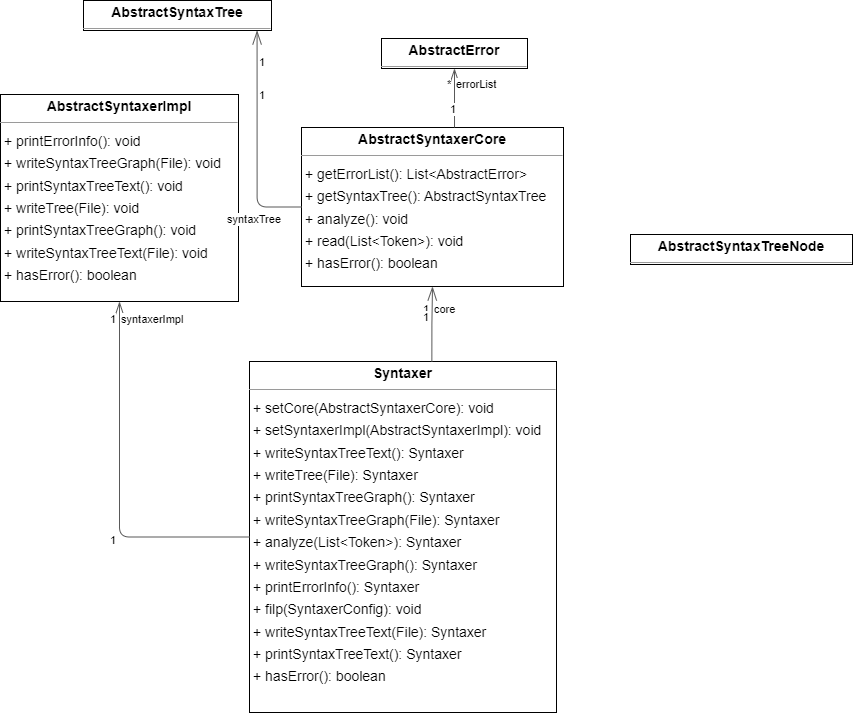

The diagram above was exported from draw.io. Its source (the exported page's mxGraphModel, read from the mxfile embedded in the PNG):
<mxGraphModel dx="1690" dy="1063" grid="1" gridSize="10" guides="1" tooltips="1" connect="1" arrows="1" fold="1" page="0" pageScale="1" pageWidth="827" pageHeight="1169" background="none" math="0" shadow="0">
  <root>
    <mxCell id="0" />
    <mxCell id="1" parent="0" />
    <mxCell id="node0" value="&lt;p style=&quot;margin:0px;margin-top:4px;text-align:center;&quot;&gt;&lt;b&gt;AbstractError&lt;/b&gt;&lt;/p&gt;&lt;hr size=&quot;1&quot;/&gt;" style="verticalAlign=top;align=left;overflow=fill;fontSize=14;fontFamily=Helvetica;html=1;rounded=0;shadow=0;comic=0;labelBackgroundColor=none;strokeWidth=1;" parent="1" vertex="1">
      <mxGeometry x="270" y="25" width="146" height="30" as="geometry" />
    </mxCell>
    <mxCell id="node1" value="&lt;p style=&quot;margin:0px;margin-top:4px;text-align:center;&quot;&gt;&lt;b&gt;AbstractSyntaxTree&lt;/b&gt;&lt;/p&gt;&lt;hr size=&quot;1&quot;/&gt;" style="verticalAlign=top;align=left;overflow=fill;fontSize=14;fontFamily=Helvetica;html=1;rounded=0;shadow=0;comic=0;labelBackgroundColor=none;strokeWidth=1;" parent="1" vertex="1">
      <mxGeometry x="-28" y="-13" width="188" height="30" as="geometry" />
    </mxCell>
    <mxCell id="node4" value="&lt;p style=&quot;margin:0px;margin-top:4px;text-align:center;&quot;&gt;&lt;b&gt;AbstractSyntaxTreeNode&lt;/b&gt;&lt;/p&gt;&lt;hr size=&quot;1&quot;/&gt;" style="verticalAlign=top;align=left;overflow=fill;fontSize=14;fontFamily=Helvetica;html=1;rounded=0;shadow=0;comic=0;labelBackgroundColor=none;strokeWidth=1;" parent="1" vertex="1">
      <mxGeometry x="519" y="221" width="222" height="30" as="geometry" />
    </mxCell>
    <mxCell id="node2" value="&lt;p style=&quot;margin:0px;margin-top:4px;text-align:center;&quot;&gt;&lt;b&gt;AbstractSyntaxerCore&lt;/b&gt;&lt;/p&gt;&lt;hr size=&quot;1&quot;/&gt;&lt;p style=&quot;margin:0 0 0 4px;line-height:1.6;&quot;&gt;+ getErrorList(): List&amp;lt;AbstractError&amp;gt;&lt;br/&gt;+ getSyntaxTree(): AbstractSyntaxTree&lt;br/&gt;+ analyze(): void&lt;br/&gt;+ read(List&amp;lt;Token&amp;gt;): void&lt;br/&gt;+ hasError(): boolean&lt;/p&gt;" style="verticalAlign=top;align=left;overflow=fill;fontSize=14;fontFamily=Helvetica;html=1;rounded=0;shadow=0;comic=0;labelBackgroundColor=none;strokeWidth=1;" parent="1" vertex="1">
      <mxGeometry x="190" y="114" width="262" height="159" as="geometry" />
    </mxCell>
    <mxCell id="node5" value="&lt;p style=&quot;margin:0px;margin-top:4px;text-align:center;&quot;&gt;&lt;b&gt;AbstractSyntaxerImpl&lt;/b&gt;&lt;/p&gt;&lt;hr size=&quot;1&quot;/&gt;&lt;p style=&quot;margin:0 0 0 4px;line-height:1.6;&quot;&gt;+ printErrorInfo(): void&lt;br/&gt;+ writeSyntaxTreeGraph(File): void&lt;br/&gt;+ printSyntaxTreeText(): void&lt;br/&gt;+ writeTree(File): void&lt;br/&gt;+ printSyntaxTreeGraph(): void&lt;br/&gt;+ writeSyntaxTreeText(File): void&lt;br/&gt;+ hasError(): boolean&lt;/p&gt;" style="verticalAlign=top;align=left;overflow=fill;fontSize=14;fontFamily=Helvetica;html=1;rounded=0;shadow=0;comic=0;labelBackgroundColor=none;strokeWidth=1;" parent="1" vertex="1">
      <mxGeometry x="-111" y="81" width="238" height="207" as="geometry" />
    </mxCell>
    <mxCell id="node3" value="&lt;p style=&quot;margin:0px;margin-top:4px;text-align:center;&quot;&gt;&lt;b&gt;Syntaxer&lt;/b&gt;&lt;/p&gt;&lt;hr size=&quot;1&quot;/&gt;&lt;p style=&quot;margin:0 0 0 4px;line-height:1.6;&quot;&gt;+ setCore(AbstractSyntaxerCore): void&lt;br/&gt;+ setSyntaxerImpl(AbstractSyntaxerImpl): void&lt;br/&gt;+ writeSyntaxTreeText(): Syntaxer&lt;br/&gt;+ writeTree(File): Syntaxer&lt;br/&gt;+ printSyntaxTreeGraph(): Syntaxer&lt;br/&gt;+ writeSyntaxTreeGraph(File): Syntaxer&lt;br/&gt;+ analyze(List&amp;lt;Token&amp;gt;): Syntaxer&lt;br/&gt;+ writeSyntaxTreeGraph(): Syntaxer&lt;br/&gt;+ printErrorInfo(): Syntaxer&lt;br/&gt;+ filp(SyntaxerConfig): void&lt;br/&gt;+ writeSyntaxTreeText(File): Syntaxer&lt;br/&gt;+ printSyntaxTreeText(): Syntaxer&lt;br/&gt;+ hasError(): boolean&lt;/p&gt;" style="verticalAlign=top;align=left;overflow=fill;fontSize=14;fontFamily=Helvetica;html=1;rounded=0;shadow=0;comic=0;labelBackgroundColor=none;strokeWidth=1;" parent="1" vertex="1">
      <mxGeometry x="138" y="348" width="307" height="351" as="geometry" />
    </mxCell>
    <mxCell id="edge2" value="" style="html=1;rounded=1;edgeStyle=orthogonalEdgeStyle;dashed=0;startArrow=diamondThinstartSize=12;endArrow=openThin;endSize=12;strokeColor=#595959;exitX=0.584;exitY=0.000;exitDx=0;exitDy=0;entryX=0.500;entryY=1.001;entryDx=0;entryDy=0;" parent="1" source="node2" target="node0" edge="1">
      <mxGeometry width="50" height="50" relative="1" as="geometry">
        <Array as="points" />
      </mxGeometry>
    </mxCell>
    <mxCell id="label12" value="1" style="edgeLabel;resizable=0;html=1;align=left;verticalAlign=top;strokeColor=default;" parent="edge2" vertex="1" connectable="0">
      <mxGeometry x="337" y="83" as="geometry" />
    </mxCell>
    <mxCell id="label16" value="*" style="edgeLabel;resizable=0;html=1;align=left;verticalAlign=top;strokeColor=default;" parent="edge2" vertex="1" connectable="0">
      <mxGeometry x="334" y="58" as="geometry" />
    </mxCell>
    <mxCell id="label17" value="errorList" style="edgeLabel;resizable=0;html=1;align=left;verticalAlign=top;strokeColor=default;" parent="edge2" vertex="1" connectable="0">
      <mxGeometry x="343" y="58" as="geometry" />
    </mxCell>
    <mxCell id="edge0" value="" style="html=1;rounded=1;edgeStyle=orthogonalEdgeStyle;dashed=0;startArrow=diamondThinstartSize=12;endArrow=openThin;endSize=12;strokeColor=#595959;exitX=0.000;exitY=0.500;exitDx=0;exitDy=0;entryX=0.925;entryY=1.002;entryDx=0;entryDy=0;" parent="1" source="node2" target="node1" edge="1">
      <mxGeometry width="50" height="50" relative="1" as="geometry">
        <Array as="points">
          <mxPoint x="146" y="193" />
        </Array>
      </mxGeometry>
    </mxCell>
    <mxCell id="label0" value="1" style="edgeLabel;resizable=0;html=1;align=left;verticalAlign=top;strokeColor=default;" parent="edge0" vertex="1" connectable="0">
      <mxGeometry x="146" y="36" as="geometry" />
    </mxCell>
    <mxCell id="label4" value="1" style="edgeLabel;resizable=0;html=1;align=left;verticalAlign=top;strokeColor=default;" parent="edge0" vertex="1" connectable="0">
      <mxGeometry x="146" y="69" as="geometry" />
    </mxCell>
    <mxCell id="label5" value="syntaxTree" style="edgeLabel;resizable=0;html=1;align=left;verticalAlign=top;strokeColor=default;" parent="edge0" vertex="1" connectable="0">
      <mxGeometry x="114" y="193" as="geometry" />
    </mxCell>
    <mxCell id="edge3" value="" style="html=1;rounded=1;edgeStyle=orthogonalEdgeStyle;dashed=0;startArrow=diamondThinstartSize=12;endArrow=openThin;endSize=12;strokeColor=#595959;exitX=0.594;exitY=0.000;exitDx=0;exitDy=0;entryX=0.500;entryY=1.000;entryDx=0;entryDy=0;" parent="1" source="node3" target="node2" edge="1">
      <mxGeometry width="50" height="50" relative="1" as="geometry">
        <Array as="points" />
      </mxGeometry>
    </mxCell>
    <mxCell id="label18" value="1" style="edgeLabel;resizable=0;html=1;align=left;verticalAlign=top;strokeColor=default;" parent="edge3" vertex="1" connectable="0">
      <mxGeometry x="310" y="283" as="geometry" />
    </mxCell>
    <mxCell id="label22" value="1" style="edgeLabel;resizable=0;html=1;align=left;verticalAlign=top;strokeColor=default;" parent="edge3" vertex="1" connectable="0">
      <mxGeometry x="310" y="291" as="geometry" />
    </mxCell>
    <mxCell id="label23" value="core" style="edgeLabel;resizable=0;html=1;align=left;verticalAlign=top;strokeColor=default;" parent="edge3" vertex="1" connectable="0">
      <mxGeometry x="321" y="283" as="geometry" />
    </mxCell>
    <mxCell id="edge1" value="" style="html=1;rounded=1;edgeStyle=orthogonalEdgeStyle;dashed=0;startArrow=diamondThinstartSize=12;endArrow=openThin;endSize=12;strokeColor=#595959;exitX=0.000;exitY=0.500;exitDx=0;exitDy=0;entryX=0.500;entryY=1.000;entryDx=0;entryDy=0;" parent="1" source="node3" target="node5" edge="1">
      <mxGeometry width="50" height="50" relative="1" as="geometry">
        <Array as="points">
          <mxPoint x="8" y="523" />
        </Array>
      </mxGeometry>
    </mxCell>
    <mxCell id="label6" value="1" style="edgeLabel;resizable=0;html=1;align=left;verticalAlign=top;strokeColor=default;" parent="edge1" vertex="1" connectable="0">
      <mxGeometry x="-3" y="293" as="geometry" />
    </mxCell>
    <mxCell id="label10" value="1" style="edgeLabel;resizable=0;html=1;align=left;verticalAlign=top;strokeColor=default;" parent="edge1" vertex="1" connectable="0">
      <mxGeometry x="-3" y="514" as="geometry" />
    </mxCell>
    <mxCell id="label11" value="syntaxerImpl" style="edgeLabel;resizable=0;html=1;align=left;verticalAlign=top;strokeColor=default;" parent="edge1" vertex="1" connectable="0">
      <mxGeometry x="8" y="293" as="geometry" />
    </mxCell>
  </root>
</mxGraphModel>